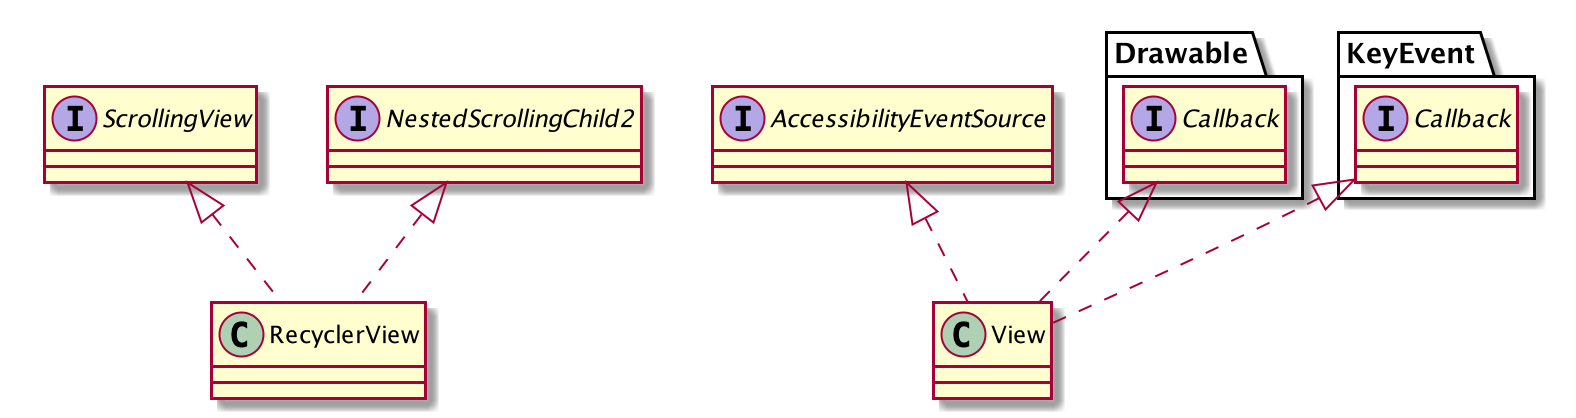

The diagram above was rendered by PlantUML. Its source (embedded in the PNG):
@startuml

together {
interface NestedScrollingChild2
interface ScrollingView
class RecyclerView
}

NestedScrollingChild2 <|.. RecyclerView
ScrollingView <|.. RecyclerView


together {
interface Drawable.Callback
interface KeyEvent.Callback
interface AccessibilityEventSource
class View
}

Drawable.Callback <|.. View
AccessibilityEventSource <|.. View
KeyEvent.Callback <|.. View



@enduml